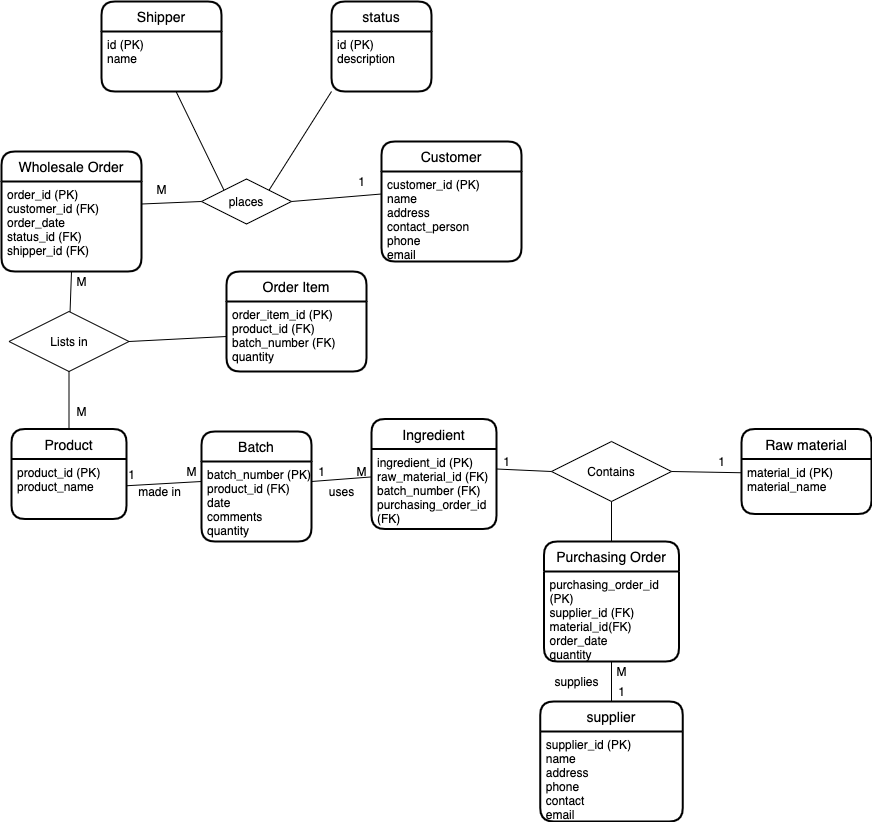

The diagram above was exported from draw.io. Its source (the exported page's mxGraphModel, read from the mxfile embedded in the PNG):
<mxGraphModel dx="946" dy="1689" grid="1" gridSize="10" guides="1" tooltips="1" connect="1" arrows="1" fold="1" page="1" pageScale="1" pageWidth="850" pageHeight="1100" math="0" shadow="0" extFonts="Permanent Marker^https://fonts.googleapis.com/css?family=Permanent+Marker">
  <root>
    <mxCell id="0" />
    <mxCell id="1" parent="0" />
    <mxCell id="brAMKUiJvr5CevBQfteP-1" value="Product" style="swimlane;childLayout=stackLayout;horizontal=1;startSize=30;horizontalStack=0;rounded=1;fontSize=14;fontStyle=0;strokeWidth=2;resizeParent=0;resizeLast=1;shadow=0;dashed=0;align=center;" parent="1" vertex="1">
      <mxGeometry x="70" y="397.5" width="115" height="90" as="geometry" />
    </mxCell>
    <mxCell id="brAMKUiJvr5CevBQfteP-2" value="product_id (PK)&#10;product_name" style="align=left;strokeColor=none;fillColor=none;spacingLeft=4;fontSize=12;verticalAlign=top;resizable=0;rotatable=0;part=1;" parent="brAMKUiJvr5CevBQfteP-1" vertex="1">
      <mxGeometry y="30" width="115" height="60" as="geometry" />
    </mxCell>
    <mxCell id="brAMKUiJvr5CevBQfteP-3" value="Batch" style="swimlane;childLayout=stackLayout;horizontal=1;startSize=30;horizontalStack=0;rounded=1;fontSize=14;fontStyle=0;strokeWidth=2;resizeParent=0;resizeLast=1;shadow=0;dashed=0;align=center;" parent="1" vertex="1">
      <mxGeometry x="260" y="400" width="110" height="110" as="geometry" />
    </mxCell>
    <mxCell id="brAMKUiJvr5CevBQfteP-4" value="batch_number (PK)&#10;product_id (FK)&#10;date&#10;comments&#10;quantity&#10;" style="align=left;strokeColor=none;fillColor=none;spacingLeft=4;fontSize=12;verticalAlign=top;resizable=0;rotatable=0;part=1;" parent="brAMKUiJvr5CevBQfteP-3" vertex="1">
      <mxGeometry y="30" width="110" height="80" as="geometry" />
    </mxCell>
    <mxCell id="brAMKUiJvr5CevBQfteP-5" value="Wholesale Order" style="swimlane;childLayout=stackLayout;horizontal=1;startSize=30;horizontalStack=0;rounded=1;fontSize=14;fontStyle=0;strokeWidth=2;resizeParent=0;resizeLast=1;shadow=0;dashed=0;align=center;" parent="1" vertex="1">
      <mxGeometry x="60" y="120" width="140" height="120" as="geometry" />
    </mxCell>
    <mxCell id="brAMKUiJvr5CevBQfteP-6" value="order_id (PK)&#10;customer_id (FK)&#10;order_date&#10;status_id (FK)&#10;shipper_id (FK)" style="align=left;strokeColor=none;fillColor=none;spacingLeft=4;fontSize=12;verticalAlign=top;resizable=0;rotatable=0;part=1;" parent="brAMKUiJvr5CevBQfteP-5" vertex="1">
      <mxGeometry y="30" width="140" height="90" as="geometry" />
    </mxCell>
    <mxCell id="brAMKUiJvr5CevBQfteP-8" value="Lists in" style="shape=rhombus;perimeter=rhombusPerimeter;whiteSpace=wrap;html=1;align=center;" parent="1" vertex="1">
      <mxGeometry x="67.5" y="280" width="120" height="60" as="geometry" />
    </mxCell>
    <mxCell id="brAMKUiJvr5CevBQfteP-9" value="" style="endArrow=none;html=1;rounded=0;exitX=0.5;exitY=1;exitDx=0;exitDy=0;entryX=0.5;entryY=0;entryDx=0;entryDy=0;" parent="1" source="brAMKUiJvr5CevBQfteP-8" target="brAMKUiJvr5CevBQfteP-1" edge="1">
      <mxGeometry relative="1" as="geometry">
        <mxPoint x="340" y="300" as="sourcePoint" />
        <mxPoint x="500" y="300" as="targetPoint" />
      </mxGeometry>
    </mxCell>
    <mxCell id="brAMKUiJvr5CevBQfteP-10" value="" style="endArrow=none;html=1;rounded=0;exitX=0.5;exitY=1;exitDx=0;exitDy=0;" parent="1" source="brAMKUiJvr5CevBQfteP-6" target="brAMKUiJvr5CevBQfteP-8" edge="1">
      <mxGeometry relative="1" as="geometry">
        <mxPoint x="340" y="300" as="sourcePoint" />
        <mxPoint x="500" y="300" as="targetPoint" />
      </mxGeometry>
    </mxCell>
    <mxCell id="brAMKUiJvr5CevBQfteP-12" value="Order Item" style="swimlane;childLayout=stackLayout;horizontal=1;startSize=30;horizontalStack=0;rounded=1;fontSize=14;fontStyle=0;strokeWidth=2;resizeParent=0;resizeLast=1;shadow=0;dashed=0;align=center;" parent="1" vertex="1">
      <mxGeometry x="285" y="240" width="140" height="100" as="geometry" />
    </mxCell>
    <mxCell id="brAMKUiJvr5CevBQfteP-13" value="order_item_id (PK)&#10;product_id (FK)&#10;batch_number (FK)&#10;quantity " style="align=left;strokeColor=none;fillColor=none;spacingLeft=4;fontSize=12;verticalAlign=top;resizable=0;rotatable=0;part=1;" parent="brAMKUiJvr5CevBQfteP-12" vertex="1">
      <mxGeometry y="30" width="140" height="70" as="geometry" />
    </mxCell>
    <mxCell id="brAMKUiJvr5CevBQfteP-14" value="" style="endArrow=none;html=1;rounded=0;exitX=1;exitY=0.5;exitDx=0;exitDy=0;entryX=0;entryY=0.5;entryDx=0;entryDy=0;" parent="1" source="brAMKUiJvr5CevBQfteP-8" target="brAMKUiJvr5CevBQfteP-13" edge="1">
      <mxGeometry relative="1" as="geometry">
        <mxPoint x="340" y="300" as="sourcePoint" />
        <mxPoint x="500" y="300" as="targetPoint" />
      </mxGeometry>
    </mxCell>
    <mxCell id="brAMKUiJvr5CevBQfteP-15" value="Customer" style="swimlane;childLayout=stackLayout;horizontal=1;startSize=30;horizontalStack=0;rounded=1;fontSize=14;fontStyle=0;strokeWidth=2;resizeParent=0;resizeLast=1;shadow=0;dashed=0;align=center;" parent="1" vertex="1">
      <mxGeometry x="440" y="110" width="140" height="120" as="geometry" />
    </mxCell>
    <mxCell id="brAMKUiJvr5CevBQfteP-16" value="customer_id (PK)&#10;name&#10;address&#10;contact_person&#10;phone&#10;email&#10;" style="align=left;strokeColor=none;fillColor=none;spacingLeft=4;fontSize=12;verticalAlign=top;resizable=0;rotatable=0;part=1;" parent="brAMKUiJvr5CevBQfteP-15" vertex="1">
      <mxGeometry y="30" width="140" height="90" as="geometry" />
    </mxCell>
    <mxCell id="brAMKUiJvr5CevBQfteP-18" value="places" style="shape=rhombus;perimeter=rhombusPerimeter;whiteSpace=wrap;html=1;align=center;" parent="1" vertex="1">
      <mxGeometry x="260" y="147.5" width="90" height="45" as="geometry" />
    </mxCell>
    <mxCell id="brAMKUiJvr5CevBQfteP-26" value="" style="endArrow=none;html=1;rounded=0;entryX=0;entryY=0.5;entryDx=0;entryDy=0;exitX=1;exitY=0.25;exitDx=0;exitDy=0;" parent="1" source="brAMKUiJvr5CevBQfteP-6" target="brAMKUiJvr5CevBQfteP-18" edge="1">
      <mxGeometry relative="1" as="geometry">
        <mxPoint x="185" y="200" as="sourcePoint" />
        <mxPoint x="345" y="200" as="targetPoint" />
      </mxGeometry>
    </mxCell>
    <mxCell id="brAMKUiJvr5CevBQfteP-31" value="" style="endArrow=none;html=1;rounded=0;entryX=0;entryY=0.25;entryDx=0;entryDy=0;exitX=1;exitY=0.5;exitDx=0;exitDy=0;" parent="1" source="brAMKUiJvr5CevBQfteP-18" target="brAMKUiJvr5CevBQfteP-16" edge="1">
      <mxGeometry relative="1" as="geometry">
        <mxPoint x="205" y="185" as="sourcePoint" />
        <mxPoint x="240" y="182.5" as="targetPoint" />
      </mxGeometry>
    </mxCell>
    <mxCell id="brAMKUiJvr5CevBQfteP-32" value="Shipper" style="swimlane;childLayout=stackLayout;horizontal=1;startSize=30;horizontalStack=0;rounded=1;fontSize=14;fontStyle=0;strokeWidth=2;resizeParent=0;resizeLast=1;shadow=0;dashed=0;align=center;" parent="1" vertex="1">
      <mxGeometry x="160" y="-30" width="120" height="90" as="geometry" />
    </mxCell>
    <mxCell id="brAMKUiJvr5CevBQfteP-33" value="id (PK)&#10;name" style="align=left;strokeColor=none;fillColor=none;spacingLeft=4;fontSize=12;verticalAlign=top;resizable=0;rotatable=0;part=1;" parent="brAMKUiJvr5CevBQfteP-32" vertex="1">
      <mxGeometry y="30" width="120" height="60" as="geometry" />
    </mxCell>
    <mxCell id="brAMKUiJvr5CevBQfteP-34" value="status" style="swimlane;childLayout=stackLayout;horizontal=1;startSize=30;horizontalStack=0;rounded=1;fontSize=14;fontStyle=0;strokeWidth=2;resizeParent=0;resizeLast=1;shadow=0;dashed=0;align=center;" parent="1" vertex="1">
      <mxGeometry x="390" y="-30" width="100" height="90" as="geometry" />
    </mxCell>
    <mxCell id="brAMKUiJvr5CevBQfteP-35" value="id (PK)&#10;description" style="align=left;strokeColor=none;fillColor=none;spacingLeft=4;fontSize=12;verticalAlign=top;resizable=0;rotatable=0;part=1;" parent="brAMKUiJvr5CevBQfteP-34" vertex="1">
      <mxGeometry y="30" width="100" height="60" as="geometry" />
    </mxCell>
    <mxCell id="brAMKUiJvr5CevBQfteP-37" value="" style="endArrow=none;html=1;rounded=0;entryX=0;entryY=0;entryDx=0;entryDy=0;" parent="1" source="brAMKUiJvr5CevBQfteP-33" target="brAMKUiJvr5CevBQfteP-18" edge="1">
      <mxGeometry relative="1" as="geometry">
        <mxPoint x="340" y="220" as="sourcePoint" />
        <mxPoint x="500" y="220" as="targetPoint" />
      </mxGeometry>
    </mxCell>
    <mxCell id="brAMKUiJvr5CevBQfteP-38" value="" style="endArrow=none;html=1;rounded=0;exitX=0;exitY=1;exitDx=0;exitDy=0;entryX=1;entryY=0;entryDx=0;entryDy=0;" parent="1" source="brAMKUiJvr5CevBQfteP-35" target="brAMKUiJvr5CevBQfteP-18" edge="1">
      <mxGeometry relative="1" as="geometry">
        <mxPoint x="340" y="220" as="sourcePoint" />
        <mxPoint x="500" y="220" as="targetPoint" />
      </mxGeometry>
    </mxCell>
    <mxCell id="brAMKUiJvr5CevBQfteP-40" value="" style="endArrow=none;html=1;rounded=0;entryX=0;entryY=0.25;entryDx=0;entryDy=0;" parent="1" source="brAMKUiJvr5CevBQfteP-2" target="brAMKUiJvr5CevBQfteP-4" edge="1">
      <mxGeometry relative="1" as="geometry">
        <mxPoint x="186" y="445" as="sourcePoint" />
        <mxPoint x="260" y="450" as="targetPoint" />
      </mxGeometry>
    </mxCell>
    <mxCell id="brAMKUiJvr5CevBQfteP-43" value="Ingredient" style="swimlane;childLayout=stackLayout;horizontal=1;startSize=30;horizontalStack=0;rounded=1;fontSize=14;fontStyle=0;strokeWidth=2;resizeParent=0;resizeLast=1;shadow=0;dashed=0;align=center;" parent="1" vertex="1">
      <mxGeometry x="430" y="387.5" width="125" height="110" as="geometry" />
    </mxCell>
    <mxCell id="brAMKUiJvr5CevBQfteP-44" value="ingredient_id (PK)&#10;raw_material_id (FK)&#10;batch_number (FK)&#10;purchasing_order_id&#10;(FK)" style="align=left;strokeColor=none;fillColor=none;spacingLeft=4;fontSize=12;verticalAlign=top;resizable=0;rotatable=0;part=1;" parent="brAMKUiJvr5CevBQfteP-43" vertex="1">
      <mxGeometry y="30" width="125" height="80" as="geometry" />
    </mxCell>
    <mxCell id="brAMKUiJvr5CevBQfteP-46" value="Raw material" style="swimlane;childLayout=stackLayout;horizontal=1;startSize=30;horizontalStack=0;rounded=1;fontSize=14;fontStyle=0;strokeWidth=2;resizeParent=0;resizeLast=1;shadow=0;dashed=0;align=center;" parent="1" vertex="1">
      <mxGeometry x="800" y="397.5" width="130" height="85" as="geometry" />
    </mxCell>
    <mxCell id="brAMKUiJvr5CevBQfteP-47" value="material_id (PK)&#10;material_name" style="align=left;strokeColor=none;fillColor=none;spacingLeft=4;fontSize=12;verticalAlign=top;resizable=0;rotatable=0;part=1;" parent="brAMKUiJvr5CevBQfteP-46" vertex="1">
      <mxGeometry y="30" width="130" height="55" as="geometry" />
    </mxCell>
    <mxCell id="brAMKUiJvr5CevBQfteP-48" value="Contains" style="shape=rhombus;perimeter=rhombusPerimeter;whiteSpace=wrap;html=1;align=center;" parent="1" vertex="1">
      <mxGeometry x="610" y="410" width="120" height="60" as="geometry" />
    </mxCell>
    <mxCell id="brAMKUiJvr5CevBQfteP-53" value="" style="endArrow=none;html=1;rounded=0;exitX=1;exitY=0.25;exitDx=0;exitDy=0;entryX=0;entryY=0.5;entryDx=0;entryDy=0;" parent="1" source="brAMKUiJvr5CevBQfteP-44" target="brAMKUiJvr5CevBQfteP-48" edge="1">
      <mxGeometry relative="1" as="geometry">
        <mxPoint x="410" y="580" as="sourcePoint" />
        <mxPoint x="570" y="580" as="targetPoint" />
      </mxGeometry>
    </mxCell>
    <mxCell id="brAMKUiJvr5CevBQfteP-54" value="" style="endArrow=none;html=1;rounded=0;exitX=1;exitY=0.5;exitDx=0;exitDy=0;entryX=0;entryY=0.25;entryDx=0;entryDy=0;" parent="1" source="brAMKUiJvr5CevBQfteP-48" target="brAMKUiJvr5CevBQfteP-47" edge="1">
      <mxGeometry relative="1" as="geometry">
        <mxPoint x="360" y="480" as="sourcePoint" />
        <mxPoint x="520" y="480" as="targetPoint" />
      </mxGeometry>
    </mxCell>
    <mxCell id="brAMKUiJvr5CevBQfteP-55" value="Purchasing Order" style="swimlane;childLayout=stackLayout;horizontal=1;startSize=30;horizontalStack=0;rounded=1;fontSize=14;fontStyle=0;strokeWidth=2;resizeParent=0;resizeLast=1;shadow=0;dashed=0;align=center;" parent="1" vertex="1">
      <mxGeometry x="602.5" y="510" width="135" height="120" as="geometry" />
    </mxCell>
    <mxCell id="brAMKUiJvr5CevBQfteP-56" value="purchasing_order_id&#10;(PK)&#10;supplier_id (FK)&#10;material_id(FK)&#10;order_date&#10;quantity&#10;&#10;" style="align=left;strokeColor=none;fillColor=none;spacingLeft=4;fontSize=12;verticalAlign=top;resizable=0;rotatable=0;part=1;" parent="brAMKUiJvr5CevBQfteP-55" vertex="1">
      <mxGeometry y="30" width="135" height="90" as="geometry" />
    </mxCell>
    <mxCell id="brAMKUiJvr5CevBQfteP-57" value="" style="endArrow=none;html=1;rounded=0;exitX=0.5;exitY=0;exitDx=0;exitDy=0;entryX=0.5;entryY=1;entryDx=0;entryDy=0;" parent="1" source="brAMKUiJvr5CevBQfteP-55" target="brAMKUiJvr5CevBQfteP-48" edge="1">
      <mxGeometry relative="1" as="geometry">
        <mxPoint x="360" y="610" as="sourcePoint" />
        <mxPoint x="520" y="610" as="targetPoint" />
      </mxGeometry>
    </mxCell>
    <mxCell id="brAMKUiJvr5CevBQfteP-58" value="supplier" style="swimlane;childLayout=stackLayout;horizontal=1;startSize=30;horizontalStack=0;rounded=1;fontSize=14;fontStyle=0;strokeWidth=2;resizeParent=0;resizeLast=1;shadow=0;dashed=0;align=center;" parent="1" vertex="1">
      <mxGeometry x="598.75" y="670" width="142.5" height="120" as="geometry" />
    </mxCell>
    <mxCell id="brAMKUiJvr5CevBQfteP-59" value="supplier_id (PK)&#10;name&#10;address&#10;phone&#10;contact&#10;email&#10;" style="align=left;strokeColor=none;fillColor=none;spacingLeft=4;fontSize=12;verticalAlign=top;resizable=0;rotatable=0;part=1;" parent="brAMKUiJvr5CevBQfteP-58" vertex="1">
      <mxGeometry y="30" width="142.5" height="90" as="geometry" />
    </mxCell>
    <mxCell id="brAMKUiJvr5CevBQfteP-61" value="" style="endArrow=none;html=1;rounded=0;entryX=0.5;entryY=0;entryDx=0;entryDy=0;exitX=0.5;exitY=1;exitDx=0;exitDy=0;" parent="1" source="brAMKUiJvr5CevBQfteP-56" target="brAMKUiJvr5CevBQfteP-58" edge="1">
      <mxGeometry relative="1" as="geometry">
        <mxPoint x="360" y="720" as="sourcePoint" />
        <mxPoint x="510" y="840" as="targetPoint" />
      </mxGeometry>
    </mxCell>
    <mxCell id="brAMKUiJvr5CevBQfteP-69" value="" style="endArrow=none;html=1;rounded=0;exitX=1;exitY=0.25;exitDx=0;exitDy=0;entryX=-0.008;entryY=0.35;entryDx=0;entryDy=0;entryPerimeter=0;" parent="1" source="brAMKUiJvr5CevBQfteP-4" target="brAMKUiJvr5CevBQfteP-44" edge="1">
      <mxGeometry relative="1" as="geometry">
        <mxPoint x="380" y="370" as="sourcePoint" />
        <mxPoint x="540" y="370" as="targetPoint" />
      </mxGeometry>
    </mxCell>
    <mxCell id="brAMKUiJvr5CevBQfteP-70" value="M" style="text;html=1;align=center;verticalAlign=middle;resizable=0;points=[];autosize=1;" parent="1" vertex="1">
      <mxGeometry x="125" y="240" width="30" height="20" as="geometry" />
    </mxCell>
    <mxCell id="brAMKUiJvr5CevBQfteP-71" value="M" style="text;html=1;align=center;verticalAlign=middle;resizable=0;points=[];autosize=1;" parent="1" vertex="1">
      <mxGeometry x="125" y="370" width="30" height="20" as="geometry" />
    </mxCell>
    <mxCell id="brAMKUiJvr5CevBQfteP-72" value="M" style="text;html=1;align=center;verticalAlign=middle;resizable=0;points=[];autosize=1;" parent="1" vertex="1">
      <mxGeometry x="205" y="147.5" width="30" height="20" as="geometry" />
    </mxCell>
    <mxCell id="brAMKUiJvr5CevBQfteP-73" value="1" style="text;html=1;align=center;verticalAlign=middle;resizable=0;points=[];autosize=1;" parent="1" vertex="1">
      <mxGeometry x="410" y="140" width="20" height="20" as="geometry" />
    </mxCell>
    <mxCell id="brAMKUiJvr5CevBQfteP-74" value="1" style="text;html=1;align=center;verticalAlign=middle;resizable=0;points=[];autosize=1;" parent="1" vertex="1">
      <mxGeometry x="180" y="432.5" width="20" height="20" as="geometry" />
    </mxCell>
    <mxCell id="brAMKUiJvr5CevBQfteP-75" value="M" style="text;html=1;align=center;verticalAlign=middle;resizable=0;points=[];autosize=1;" parent="1" vertex="1">
      <mxGeometry x="235" y="430" width="30" height="20" as="geometry" />
    </mxCell>
    <mxCell id="brAMKUiJvr5CevBQfteP-76" value="1" style="text;html=1;align=center;verticalAlign=middle;resizable=0;points=[];autosize=1;" parent="1" vertex="1">
      <mxGeometry x="370" y="430" width="20" height="20" as="geometry" />
    </mxCell>
    <mxCell id="brAMKUiJvr5CevBQfteP-77" value="M" style="text;html=1;align=center;verticalAlign=middle;resizable=0;points=[];autosize=1;" parent="1" vertex="1">
      <mxGeometry x="405" y="430" width="30" height="20" as="geometry" />
    </mxCell>
    <mxCell id="brAMKUiJvr5CevBQfteP-78" value="1" style="text;html=1;align=center;verticalAlign=middle;resizable=0;points=[];autosize=1;" parent="1" vertex="1">
      <mxGeometry x="555" y="420" width="20" height="20" as="geometry" />
    </mxCell>
    <mxCell id="brAMKUiJvr5CevBQfteP-79" value="1" style="text;html=1;align=center;verticalAlign=middle;resizable=0;points=[];autosize=1;" parent="1" vertex="1">
      <mxGeometry x="770" y="420" width="20" height="20" as="geometry" />
    </mxCell>
    <mxCell id="brAMKUiJvr5CevBQfteP-80" value="M" style="text;html=1;align=center;verticalAlign=middle;resizable=0;points=[];autosize=1;" parent="1" vertex="1">
      <mxGeometry x="665" y="630" width="30" height="20" as="geometry" />
    </mxCell>
    <mxCell id="brAMKUiJvr5CevBQfteP-81" value="1" style="text;html=1;align=center;verticalAlign=middle;resizable=0;points=[];autosize=1;" parent="1" vertex="1">
      <mxGeometry x="670" y="650" width="20" height="20" as="geometry" />
    </mxCell>
    <mxCell id="brAMKUiJvr5CevBQfteP-82" value="made in" style="text;html=1;align=center;verticalAlign=middle;resizable=0;points=[];autosize=1;" parent="1" vertex="1">
      <mxGeometry x="187.5" y="450" width="60" height="20" as="geometry" />
    </mxCell>
    <mxCell id="brAMKUiJvr5CevBQfteP-83" value="uses" style="text;html=1;align=center;verticalAlign=middle;resizable=0;points=[];autosize=1;" parent="1" vertex="1">
      <mxGeometry x="380" y="450" width="40" height="20" as="geometry" />
    </mxCell>
    <mxCell id="brAMKUiJvr5CevBQfteP-84" value="supplies" style="text;html=1;align=center;verticalAlign=middle;resizable=0;points=[];autosize=1;" parent="1" vertex="1">
      <mxGeometry x="605" y="640" width="60" height="20" as="geometry" />
    </mxCell>
  </root>
</mxGraphModel>